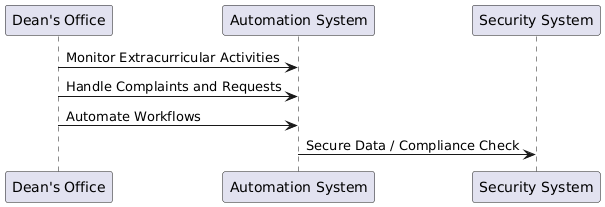

The diagram above was rendered by PlantUML. Its source (embedded in the PNG):
@startuml
participant "Dean's Office" as Dean
participant "Automation System" as AutoSys
participant "Security System" as SecSys

Dean -> AutoSys : Monitor Extracurricular Activities
Dean -> AutoSys : Handle Complaints and Requests
Dean -> AutoSys : Automate Workflows
AutoSys -> SecSys : Secure Data / Compliance Check
@enduml